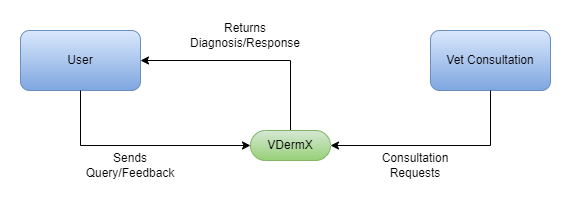

The diagram above was exported from draw.io. Its source (the exported page's mxGraphModel, read from the mxfile embedded in the PNG):
<mxGraphModel dx="880" dy="434" grid="1" gridSize="10" guides="1" tooltips="1" connect="1" arrows="1" fold="1" page="1" pageScale="1" pageWidth="850" pageHeight="1100" math="0" shadow="0">
  <root>
    <mxCell id="0" />
    <mxCell id="1" parent="0" />
    <mxCell id="oA7sTwpa2Z8-JRGHrM29-4" style="edgeStyle=orthogonalEdgeStyle;rounded=0;orthogonalLoop=1;jettySize=auto;html=1;exitX=0.5;exitY=0.5;exitDx=0;exitDy=-15;exitPerimeter=0;entryX=1;entryY=0.5;entryDx=0;entryDy=0;" edge="1" parent="1" source="oA7sTwpa2Z8-JRGHrM29-1" target="oA7sTwpa2Z8-JRGHrM29-2">
      <mxGeometry relative="1" as="geometry" />
    </mxCell>
    <mxCell id="oA7sTwpa2Z8-JRGHrM29-1" value="VDermX" style="html=1;dashed=0;whiteSpace=wrap;shape=mxgraph.dfd.start;fillColor=#d5e8d4;strokeColor=#82b366;gradientColor=#97d077;" vertex="1" parent="1">
      <mxGeometry x="380" y="210" width="80" height="30" as="geometry" />
    </mxCell>
    <mxCell id="oA7sTwpa2Z8-JRGHrM29-2" value="User" style="rounded=1;whiteSpace=wrap;html=1;fillColor=#dae8fc;gradientColor=#7ea6e0;strokeColor=#6c8ebf;" vertex="1" parent="1">
      <mxGeometry x="150" y="110" width="120" height="60" as="geometry" />
    </mxCell>
    <mxCell id="oA7sTwpa2Z8-JRGHrM29-3" value="Vet Consultation" style="rounded=1;whiteSpace=wrap;html=1;fillColor=#dae8fc;gradientColor=#7ea6e0;strokeColor=#6c8ebf;" vertex="1" parent="1">
      <mxGeometry x="560" y="110" width="120" height="60" as="geometry" />
    </mxCell>
    <mxCell id="oA7sTwpa2Z8-JRGHrM29-5" style="edgeStyle=orthogonalEdgeStyle;rounded=0;orthogonalLoop=1;jettySize=auto;html=1;exitX=0.5;exitY=1;exitDx=0;exitDy=0;entryX=0;entryY=0.5;entryDx=0;entryDy=0;entryPerimeter=0;" edge="1" parent="1" source="oA7sTwpa2Z8-JRGHrM29-2" target="oA7sTwpa2Z8-JRGHrM29-1">
      <mxGeometry relative="1" as="geometry" />
    </mxCell>
    <mxCell id="oA7sTwpa2Z8-JRGHrM29-6" style="edgeStyle=orthogonalEdgeStyle;rounded=0;orthogonalLoop=1;jettySize=auto;html=1;exitX=0.5;exitY=1;exitDx=0;exitDy=0;entryX=1;entryY=0.5;entryDx=0;entryDy=0;entryPerimeter=0;" edge="1" parent="1" source="oA7sTwpa2Z8-JRGHrM29-3" target="oA7sTwpa2Z8-JRGHrM29-1">
      <mxGeometry relative="1" as="geometry" />
    </mxCell>
    <mxCell id="oA7sTwpa2Z8-JRGHrM29-7" value="Returns Diagnosis/Response" style="text;html=1;align=center;verticalAlign=middle;whiteSpace=wrap;rounded=0;" vertex="1" parent="1">
      <mxGeometry x="310" y="100" width="130" height="30" as="geometry" />
    </mxCell>
    <mxCell id="oA7sTwpa2Z8-JRGHrM29-8" value="Sends Query/Feedback" style="text;html=1;align=center;verticalAlign=middle;whiteSpace=wrap;rounded=0;" vertex="1" parent="1">
      <mxGeometry x="200" y="230" width="120" height="30" as="geometry" />
    </mxCell>
    <mxCell id="oA7sTwpa2Z8-JRGHrM29-9" value="Consultation Requests" style="text;html=1;align=center;verticalAlign=middle;whiteSpace=wrap;rounded=0;" vertex="1" parent="1">
      <mxGeometry x="490" y="230" width="110" height="30" as="geometry" />
    </mxCell>
  </root>
</mxGraphModel>